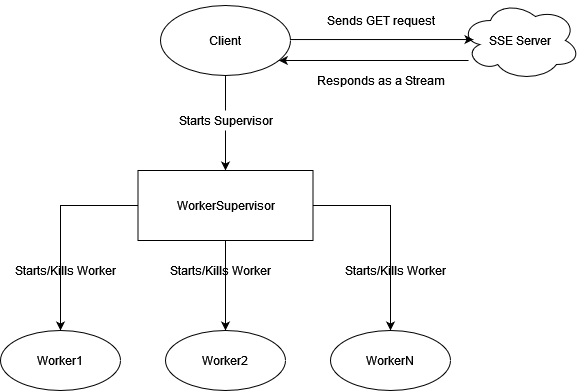

The diagram above was exported from draw.io. Its source (the exported page's mxGraphModel, read from the mxfile embedded in the PNG):
<mxGraphModel dx="1038" dy="556" grid="1" gridSize="10" guides="1" tooltips="1" connect="1" arrows="1" fold="1" page="1" pageScale="1" pageWidth="850" pageHeight="1100" background="#FFFFFF" math="0" shadow="0">
  <root>
    <mxCell id="0" />
    <mxCell id="1" parent="0" />
    <mxCell id="2QsjiOmkxXRNQl3UieHk-12" style="edgeStyle=orthogonalEdgeStyle;rounded=0;orthogonalLoop=1;jettySize=auto;html=1;" edge="1" parent="1" source="2QsjiOmkxXRNQl3UieHk-1" target="2QsjiOmkxXRNQl3UieHk-2">
      <mxGeometry relative="1" as="geometry">
        <Array as="points">
          <mxPoint x="480" y="250" />
          <mxPoint x="480" y="250" />
        </Array>
      </mxGeometry>
    </mxCell>
    <mxCell id="2QsjiOmkxXRNQl3UieHk-1" value="SSE Server" style="ellipse;shape=cloud;whiteSpace=wrap;html=1;" vertex="1" parent="1">
      <mxGeometry x="570" y="190" width="120" height="80" as="geometry" />
    </mxCell>
    <mxCell id="2QsjiOmkxXRNQl3UieHk-11" style="edgeStyle=orthogonalEdgeStyle;rounded=0;orthogonalLoop=1;jettySize=auto;html=1;entryX=0.108;entryY=0.488;entryDx=0;entryDy=0;entryPerimeter=0;" edge="1" parent="1" source="2QsjiOmkxXRNQl3UieHk-2" target="2QsjiOmkxXRNQl3UieHk-1">
      <mxGeometry relative="1" as="geometry">
        <Array as="points">
          <mxPoint x="583" y="230" />
        </Array>
      </mxGeometry>
    </mxCell>
    <mxCell id="2QsjiOmkxXRNQl3UieHk-16" value="" style="edgeStyle=orthogonalEdgeStyle;rounded=0;orthogonalLoop=1;jettySize=auto;html=1;startArrow=none;" edge="1" parent="1" source="2QsjiOmkxXRNQl3UieHk-22" target="2QsjiOmkxXRNQl3UieHk-15">
      <mxGeometry relative="1" as="geometry" />
    </mxCell>
    <mxCell id="2QsjiOmkxXRNQl3UieHk-2" value="Client" style="ellipse;whiteSpace=wrap;html=1;" vertex="1" parent="1">
      <mxGeometry x="270" y="195" width="130" height="70" as="geometry" />
    </mxCell>
    <mxCell id="2QsjiOmkxXRNQl3UieHk-13" value="Sends GET request" style="text;html=1;align=center;verticalAlign=middle;resizable=0;points=[];autosize=1;strokeColor=none;fillColor=none;" vertex="1" parent="1">
      <mxGeometry x="430" y="200" width="120" height="20" as="geometry" />
    </mxCell>
    <mxCell id="2QsjiOmkxXRNQl3UieHk-14" value="Responds as a Stream" style="text;html=1;align=center;verticalAlign=middle;resizable=0;points=[];autosize=1;strokeColor=none;fillColor=none;" vertex="1" parent="1">
      <mxGeometry x="420" y="260" width="140" height="20" as="geometry" />
    </mxCell>
    <mxCell id="2QsjiOmkxXRNQl3UieHk-26" value="" style="edgeStyle=orthogonalEdgeStyle;rounded=0;orthogonalLoop=1;jettySize=auto;html=1;" edge="1" parent="1" source="2QsjiOmkxXRNQl3UieHk-15" target="2QsjiOmkxXRNQl3UieHk-25">
      <mxGeometry relative="1" as="geometry" />
    </mxCell>
    <mxCell id="2QsjiOmkxXRNQl3UieHk-28" value="" style="edgeStyle=orthogonalEdgeStyle;rounded=0;orthogonalLoop=1;jettySize=auto;html=1;" edge="1" parent="1" source="2QsjiOmkxXRNQl3UieHk-15" target="2QsjiOmkxXRNQl3UieHk-27">
      <mxGeometry relative="1" as="geometry" />
    </mxCell>
    <mxCell id="2QsjiOmkxXRNQl3UieHk-29" style="edgeStyle=orthogonalEdgeStyle;rounded=0;orthogonalLoop=1;jettySize=auto;html=1;" edge="1" parent="1" source="2QsjiOmkxXRNQl3UieHk-15" target="2QsjiOmkxXRNQl3UieHk-30">
      <mxGeometry relative="1" as="geometry">
        <mxPoint x="480" y="520" as="targetPoint" />
        <Array as="points">
          <mxPoint x="500" y="395" />
        </Array>
      </mxGeometry>
    </mxCell>
    <mxCell id="2QsjiOmkxXRNQl3UieHk-15" value="WorkerSupervisor" style="whiteSpace=wrap;html=1;" vertex="1" parent="1">
      <mxGeometry x="247.5" y="360" width="175" height="70" as="geometry" />
    </mxCell>
    <mxCell id="2QsjiOmkxXRNQl3UieHk-22" value="Starts Supervisor" style="text;html=1;align=center;verticalAlign=middle;resizable=0;points=[];autosize=1;strokeColor=none;fillColor=none;" vertex="1" parent="1">
      <mxGeometry x="280" y="300" width="110" height="20" as="geometry" />
    </mxCell>
    <mxCell id="2QsjiOmkxXRNQl3UieHk-24" value="" style="edgeStyle=orthogonalEdgeStyle;rounded=0;orthogonalLoop=1;jettySize=auto;html=1;endArrow=none;" edge="1" parent="1" source="2QsjiOmkxXRNQl3UieHk-2" target="2QsjiOmkxXRNQl3UieHk-22">
      <mxGeometry relative="1" as="geometry">
        <mxPoint x="335" y="265" as="sourcePoint" />
        <mxPoint x="335" y="360" as="targetPoint" />
      </mxGeometry>
    </mxCell>
    <mxCell id="2QsjiOmkxXRNQl3UieHk-25" value="Worker1" style="ellipse;whiteSpace=wrap;html=1;" vertex="1" parent="1">
      <mxGeometry x="110" y="520" width="120" height="60" as="geometry" />
    </mxCell>
    <mxCell id="2QsjiOmkxXRNQl3UieHk-27" value="Worker2" style="ellipse;whiteSpace=wrap;html=1;" vertex="1" parent="1">
      <mxGeometry x="275" y="520" width="120" height="60" as="geometry" />
    </mxCell>
    <mxCell id="2QsjiOmkxXRNQl3UieHk-30" value="WorkerN" style="ellipse;whiteSpace=wrap;html=1;" vertex="1" parent="1">
      <mxGeometry x="440" y="520" width="120" height="60" as="geometry" />
    </mxCell>
    <mxCell id="2QsjiOmkxXRNQl3UieHk-31" value="Starts/Kills Worker" style="text;html=1;align=center;verticalAlign=middle;resizable=0;points=[];autosize=1;strokeColor=none;fillColor=none;" vertex="1" parent="1">
      <mxGeometry x="120" y="450" width="110" height="20" as="geometry" />
    </mxCell>
    <mxCell id="2QsjiOmkxXRNQl3UieHk-32" value="Starts/Kills Worker" style="text;html=1;align=center;verticalAlign=middle;resizable=0;points=[];autosize=1;strokeColor=none;fillColor=none;" vertex="1" parent="1">
      <mxGeometry x="275" y="450" width="110" height="20" as="geometry" />
    </mxCell>
    <mxCell id="2QsjiOmkxXRNQl3UieHk-33" value="Starts/Kills Worker" style="text;html=1;align=center;verticalAlign=middle;resizable=0;points=[];autosize=1;strokeColor=none;fillColor=none;" vertex="1" parent="1">
      <mxGeometry x="450" y="450" width="110" height="20" as="geometry" />
    </mxCell>
  </root>
</mxGraphModel>